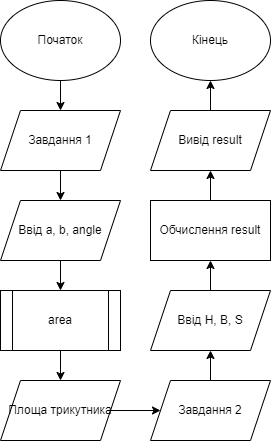

The diagram above was exported from draw.io. Its source (the exported page's mxGraphModel, read from the mxfile embedded in the PNG):
<mxGraphModel dx="954" dy="657" grid="1" gridSize="10" guides="1" tooltips="1" connect="1" arrows="1" fold="1" page="1" pageScale="1" pageWidth="827" pageHeight="1169" math="0" shadow="0">
  <root>
    <mxCell id="WIyWlLk6GJQsqaUBKTNV-0" />
    <mxCell id="WIyWlLk6GJQsqaUBKTNV-1" parent="WIyWlLk6GJQsqaUBKTNV-0" />
    <mxCell id="bkAwFPTm4inHyJXlAASy-2" value="" style="edgeStyle=orthogonalEdgeStyle;rounded=0;orthogonalLoop=1;jettySize=auto;html=1;labelBackgroundColor=none;fontColor=default;" parent="WIyWlLk6GJQsqaUBKTNV-1" source="bkAwFPTm4inHyJXlAASy-0" target="bkAwFPTm4inHyJXlAASy-1" edge="1">
      <mxGeometry relative="1" as="geometry" />
    </mxCell>
    <mxCell id="bkAwFPTm4inHyJXlAASy-0" value="Початок" style="ellipse;whiteSpace=wrap;html=1;labelBackgroundColor=none;" parent="WIyWlLk6GJQsqaUBKTNV-1" vertex="1">
      <mxGeometry x="170" y="30" width="120" height="80" as="geometry" />
    </mxCell>
    <mxCell id="bkAwFPTm4inHyJXlAASy-4" value="" style="edgeStyle=orthogonalEdgeStyle;rounded=0;orthogonalLoop=1;jettySize=auto;html=1;labelBackgroundColor=none;fontColor=default;" parent="WIyWlLk6GJQsqaUBKTNV-1" source="bkAwFPTm4inHyJXlAASy-1" target="bkAwFPTm4inHyJXlAASy-3" edge="1">
      <mxGeometry relative="1" as="geometry" />
    </mxCell>
    <mxCell id="bkAwFPTm4inHyJXlAASy-1" value="Завдання 1" style="shape=parallelogram;perimeter=parallelogramPerimeter;whiteSpace=wrap;html=1;fixedSize=1;labelBackgroundColor=none;" parent="WIyWlLk6GJQsqaUBKTNV-1" vertex="1">
      <mxGeometry x="170" y="140" width="120" height="60" as="geometry" />
    </mxCell>
    <mxCell id="bkAwFPTm4inHyJXlAASy-6" value="" style="edgeStyle=orthogonalEdgeStyle;rounded=0;orthogonalLoop=1;jettySize=auto;html=1;labelBackgroundColor=none;fontColor=default;" parent="WIyWlLk6GJQsqaUBKTNV-1" source="bkAwFPTm4inHyJXlAASy-3" target="bkAwFPTm4inHyJXlAASy-5" edge="1">
      <mxGeometry relative="1" as="geometry" />
    </mxCell>
    <mxCell id="bkAwFPTm4inHyJXlAASy-3" value="Ввід a, b, angle" style="shape=parallelogram;perimeter=parallelogramPerimeter;whiteSpace=wrap;html=1;fixedSize=1;labelBackgroundColor=none;" parent="WIyWlLk6GJQsqaUBKTNV-1" vertex="1">
      <mxGeometry x="170" y="230" width="120" height="60" as="geometry" />
    </mxCell>
    <mxCell id="bkAwFPTm4inHyJXlAASy-8" value="" style="edgeStyle=orthogonalEdgeStyle;rounded=0;orthogonalLoop=1;jettySize=auto;html=1;labelBackgroundColor=none;fontColor=default;" parent="WIyWlLk6GJQsqaUBKTNV-1" source="bkAwFPTm4inHyJXlAASy-5" target="bkAwFPTm4inHyJXlAASy-7" edge="1">
      <mxGeometry relative="1" as="geometry" />
    </mxCell>
    <mxCell id="bkAwFPTm4inHyJXlAASy-5" value="area" style="shape=process;whiteSpace=wrap;html=1;backgroundOutline=1;labelBackgroundColor=none;" parent="WIyWlLk6GJQsqaUBKTNV-1" vertex="1">
      <mxGeometry x="170" y="320" width="120" height="60" as="geometry" />
    </mxCell>
    <mxCell id="bkAwFPTm4inHyJXlAASy-10" value="" style="edgeStyle=orthogonalEdgeStyle;rounded=0;orthogonalLoop=1;jettySize=auto;html=1;labelBackgroundColor=none;fontColor=default;" parent="WIyWlLk6GJQsqaUBKTNV-1" source="bkAwFPTm4inHyJXlAASy-7" target="bkAwFPTm4inHyJXlAASy-9" edge="1">
      <mxGeometry relative="1" as="geometry" />
    </mxCell>
    <mxCell id="bkAwFPTm4inHyJXlAASy-7" value="Площа трикутника" style="shape=parallelogram;perimeter=parallelogramPerimeter;whiteSpace=wrap;html=1;fixedSize=1;labelBackgroundColor=none;" parent="WIyWlLk6GJQsqaUBKTNV-1" vertex="1">
      <mxGeometry x="170" y="410" width="120" height="60" as="geometry" />
    </mxCell>
    <mxCell id="bkAwFPTm4inHyJXlAASy-12" value="" style="edgeStyle=orthogonalEdgeStyle;rounded=0;orthogonalLoop=1;jettySize=auto;html=1;labelBackgroundColor=none;fontColor=default;" parent="WIyWlLk6GJQsqaUBKTNV-1" source="bkAwFPTm4inHyJXlAASy-9" target="bkAwFPTm4inHyJXlAASy-11" edge="1">
      <mxGeometry relative="1" as="geometry" />
    </mxCell>
    <mxCell id="bkAwFPTm4inHyJXlAASy-9" value="Завдання 2" style="shape=parallelogram;perimeter=parallelogramPerimeter;whiteSpace=wrap;html=1;fixedSize=1;labelBackgroundColor=none;" parent="WIyWlLk6GJQsqaUBKTNV-1" vertex="1">
      <mxGeometry x="320" y="410" width="120" height="60" as="geometry" />
    </mxCell>
    <mxCell id="bkAwFPTm4inHyJXlAASy-14" value="" style="edgeStyle=orthogonalEdgeStyle;rounded=0;orthogonalLoop=1;jettySize=auto;html=1;labelBackgroundColor=none;fontColor=default;" parent="WIyWlLk6GJQsqaUBKTNV-1" source="bkAwFPTm4inHyJXlAASy-11" target="bkAwFPTm4inHyJXlAASy-13" edge="1">
      <mxGeometry relative="1" as="geometry" />
    </mxCell>
    <mxCell id="bkAwFPTm4inHyJXlAASy-11" value="Ввід H, B, S" style="shape=parallelogram;perimeter=parallelogramPerimeter;whiteSpace=wrap;html=1;fixedSize=1;labelBackgroundColor=none;" parent="WIyWlLk6GJQsqaUBKTNV-1" vertex="1">
      <mxGeometry x="320" y="320" width="120" height="60" as="geometry" />
    </mxCell>
    <mxCell id="bkAwFPTm4inHyJXlAASy-16" value="" style="edgeStyle=orthogonalEdgeStyle;rounded=0;orthogonalLoop=1;jettySize=auto;html=1;labelBackgroundColor=none;fontColor=default;" parent="WIyWlLk6GJQsqaUBKTNV-1" source="bkAwFPTm4inHyJXlAASy-13" target="bkAwFPTm4inHyJXlAASy-15" edge="1">
      <mxGeometry relative="1" as="geometry" />
    </mxCell>
    <mxCell id="bkAwFPTm4inHyJXlAASy-13" value="Обчислення result" style="whiteSpace=wrap;html=1;labelBackgroundColor=none;" parent="WIyWlLk6GJQsqaUBKTNV-1" vertex="1">
      <mxGeometry x="320" y="230" width="120" height="60" as="geometry" />
    </mxCell>
    <mxCell id="bkAwFPTm4inHyJXlAASy-18" value="" style="edgeStyle=orthogonalEdgeStyle;rounded=0;orthogonalLoop=1;jettySize=auto;html=1;labelBackgroundColor=none;fontColor=default;" parent="WIyWlLk6GJQsqaUBKTNV-1" source="bkAwFPTm4inHyJXlAASy-15" target="bkAwFPTm4inHyJXlAASy-17" edge="1">
      <mxGeometry relative="1" as="geometry" />
    </mxCell>
    <mxCell id="bkAwFPTm4inHyJXlAASy-15" value="Вивід result" style="shape=parallelogram;perimeter=parallelogramPerimeter;whiteSpace=wrap;html=1;fixedSize=1;labelBackgroundColor=none;" parent="WIyWlLk6GJQsqaUBKTNV-1" vertex="1">
      <mxGeometry x="320" y="140" width="120" height="60" as="geometry" />
    </mxCell>
    <mxCell id="bkAwFPTm4inHyJXlAASy-17" value="Кінець" style="ellipse;whiteSpace=wrap;html=1;labelBackgroundColor=none;" parent="WIyWlLk6GJQsqaUBKTNV-1" vertex="1">
      <mxGeometry x="320" y="30" width="120" height="80" as="geometry" />
    </mxCell>
  </root>
</mxGraphModel>